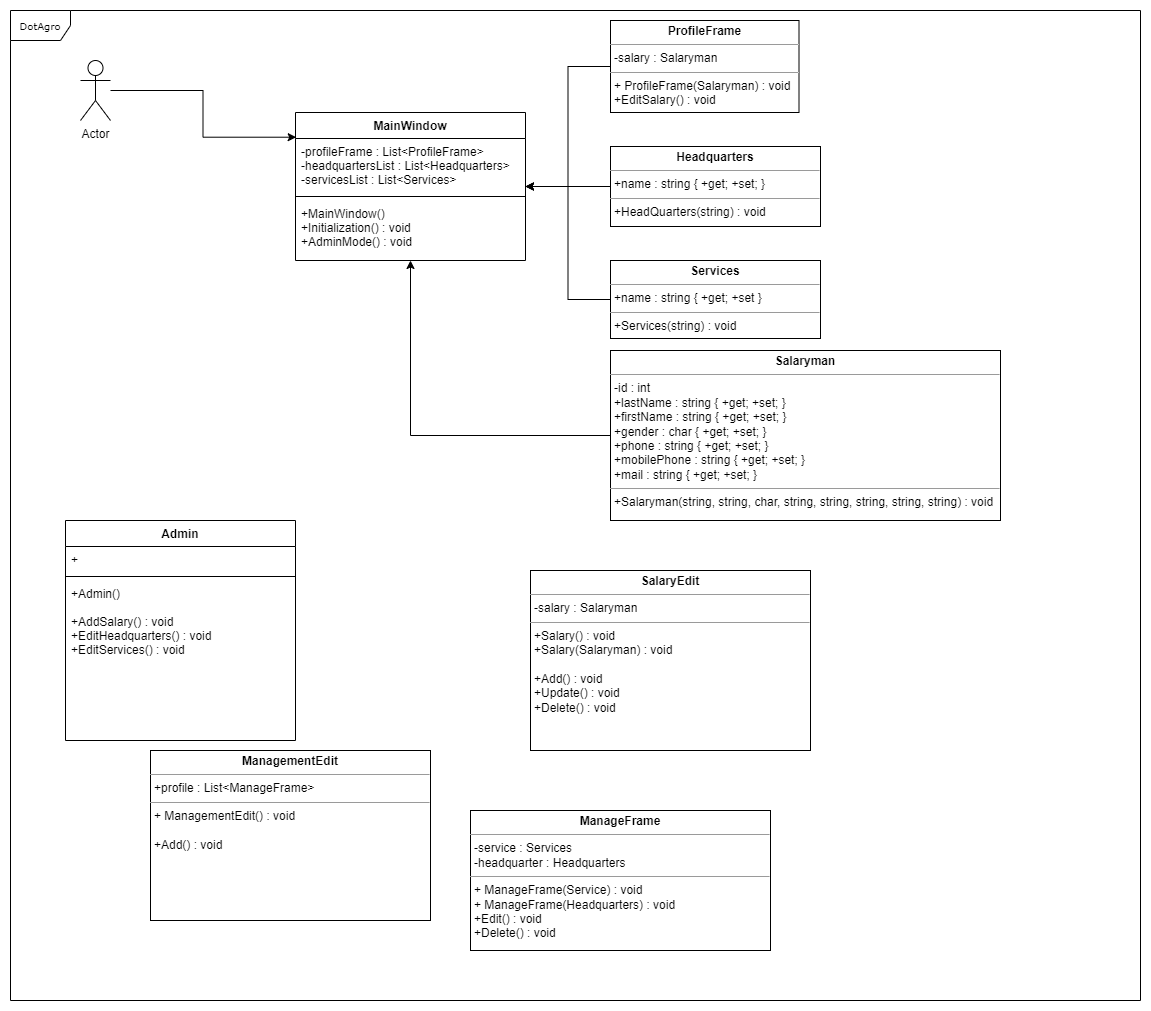

The diagram above was exported from draw.io. Its source (the exported page's mxGraphModel, read from the mxfile embedded in the PNG):
<mxGraphModel dx="862" dy="1653" grid="1" gridSize="10" guides="1" tooltips="1" connect="1" arrows="1" fold="1" page="1" pageScale="1" pageWidth="850" pageHeight="1100" background="none" math="0" shadow="0">
  <root>
    <mxCell id="0" />
    <mxCell id="1" parent="0" />
    <mxCell id="17acba5748e5396b-1" value="DotAgro" style="shape=umlFrame;whiteSpace=wrap;html=1;rounded=0;shadow=0;comic=0;labelBackgroundColor=none;strokeWidth=1;fontFamily=Verdana;fontSize=10;align=center;" parent="1" vertex="1">
      <mxGeometry x="140" y="-10" width="1130" height="990" as="geometry" />
    </mxCell>
    <mxCell id="vsExdO5VhYWbwt4eMfKv-1" value="&lt;p style=&quot;margin:0px;margin-top:4px;text-align:center;&quot;&gt;&lt;b&gt;Salaryman&lt;/b&gt;&lt;/p&gt;&lt;hr size=&quot;1&quot;&gt;&lt;p style=&quot;margin:0px;margin-left:4px;&quot;&gt;-id : int&lt;/p&gt;&lt;p style=&quot;margin:0px;margin-left:4px;&quot;&gt;+lastName : string { +get; +set; }&amp;nbsp;&lt;/p&gt;&lt;p style=&quot;margin:0px;margin-left:4px;&quot;&gt;+firstName : string { +get; +set; }&lt;/p&gt;&lt;p style=&quot;margin:0px;margin-left:4px;&quot;&gt;+gender : char { +get; +set; }&lt;/p&gt;&lt;p style=&quot;margin:0px;margin-left:4px;&quot;&gt;+phone : string { +get; +set; }&lt;/p&gt;&lt;p style=&quot;margin:0px;margin-left:4px;&quot;&gt;+mobilePhone : string { +get; +set; }&lt;/p&gt;&lt;p style=&quot;margin:0px;margin-left:4px;&quot;&gt;+mail : string { +get; +set; }&lt;/p&gt;&lt;hr size=&quot;1&quot;&gt;&lt;p style=&quot;margin:0px;margin-left:4px;&quot;&gt;+Salaryman(string, string, char, string, string, string, string, string) : void&lt;/p&gt;" style="verticalAlign=top;align=left;overflow=fill;fontSize=12;fontFamily=Helvetica;html=1;rounded=0;shadow=0;comic=0;labelBackgroundColor=none;strokeWidth=1" parent="1" vertex="1">
      <mxGeometry x="740" y="330" width="390" height="170" as="geometry" />
    </mxCell>
    <mxCell id="vsExdO5VhYWbwt4eMfKv-2" value="&lt;p style=&quot;margin:0px;margin-top:4px;text-align:center;&quot;&gt;&lt;b&gt;Headquarters&lt;/b&gt;&lt;/p&gt;&lt;hr size=&quot;1&quot;&gt;&lt;p style=&quot;margin:0px;margin-left:4px;&quot;&gt;+name : string { +get; +set; }&lt;br&gt;&lt;/p&gt;&lt;hr size=&quot;1&quot;&gt;&lt;p style=&quot;margin:0px;margin-left:4px;&quot;&gt;+HeadQuarters(string) : void&lt;br&gt;&lt;/p&gt;" style="verticalAlign=top;align=left;overflow=fill;fontSize=12;fontFamily=Helvetica;html=1;rounded=0;shadow=0;comic=0;labelBackgroundColor=none;strokeWidth=1" parent="1" vertex="1">
      <mxGeometry x="740" y="126" width="210" height="80" as="geometry" />
    </mxCell>
    <mxCell id="vsExdO5VhYWbwt4eMfKv-3" value="&lt;p style=&quot;margin:0px;margin-top:4px;text-align:center;&quot;&gt;&lt;b&gt;Services&lt;/b&gt;&lt;/p&gt;&lt;hr size=&quot;1&quot;&gt;&lt;p style=&quot;margin:0px;margin-left:4px;&quot;&gt;+name : string { +get; +set }&lt;/p&gt;&lt;hr size=&quot;1&quot;&gt;&lt;p style=&quot;margin:0px;margin-left:4px;&quot;&gt;+Services(string) : void&lt;br&gt;&lt;/p&gt;" style="verticalAlign=top;align=left;overflow=fill;fontSize=12;fontFamily=Helvetica;html=1;rounded=0;shadow=0;comic=0;labelBackgroundColor=none;strokeWidth=1" parent="1" vertex="1">
      <mxGeometry x="740" y="240" width="210" height="78" as="geometry" />
    </mxCell>
    <mxCell id="ovSG4tmfADcbAdZX4mHl-6" style="edgeStyle=orthogonalEdgeStyle;rounded=0;orthogonalLoop=1;jettySize=auto;html=1;entryX=0.003;entryY=0.167;entryDx=0;entryDy=0;entryPerimeter=0;" parent="1" source="ovSG4tmfADcbAdZX4mHl-1" target="ovSG4tmfADcbAdZX4mHl-2" edge="1">
      <mxGeometry relative="1" as="geometry" />
    </mxCell>
    <mxCell id="ovSG4tmfADcbAdZX4mHl-1" value="Actor" style="shape=umlActor;verticalLabelPosition=bottom;verticalAlign=top;html=1;" parent="1" vertex="1">
      <mxGeometry x="210" y="40" width="30" height="60" as="geometry" />
    </mxCell>
    <mxCell id="ovSG4tmfADcbAdZX4mHl-2" value="MainWindow" style="swimlane;fontStyle=1;align=center;verticalAlign=top;childLayout=stackLayout;horizontal=1;startSize=26;horizontalStack=0;resizeParent=1;resizeParentMax=0;resizeLast=0;collapsible=1;marginBottom=0;" parent="1" vertex="1">
      <mxGeometry x="425" y="92" width="230" height="148" as="geometry" />
    </mxCell>
    <mxCell id="ovSG4tmfADcbAdZX4mHl-3" value="-profileFrame : List&lt;ProfileFrame&gt;&#10;-headquartersList : List&lt;Headquarters&gt;&#10;-servicesList : List&lt;Services&gt;" style="text;strokeColor=none;fillColor=none;align=left;verticalAlign=top;spacingLeft=4;spacingRight=4;overflow=hidden;rotatable=0;points=[[0,0.5],[1,0.5]];portConstraint=eastwest;" parent="ovSG4tmfADcbAdZX4mHl-2" vertex="1">
      <mxGeometry y="26" width="230" height="54" as="geometry" />
    </mxCell>
    <mxCell id="ovSG4tmfADcbAdZX4mHl-4" value="" style="line;strokeWidth=1;fillColor=none;align=left;verticalAlign=middle;spacingTop=-1;spacingLeft=3;spacingRight=3;rotatable=0;labelPosition=right;points=[];portConstraint=eastwest;strokeColor=inherit;" parent="ovSG4tmfADcbAdZX4mHl-2" vertex="1">
      <mxGeometry y="80" width="230" height="8" as="geometry" />
    </mxCell>
    <mxCell id="ovSG4tmfADcbAdZX4mHl-5" value="+MainWindow()&#10;+Initialization() : void&#10;+AdminMode() : void" style="text;strokeColor=none;fillColor=none;align=left;verticalAlign=top;spacingLeft=4;spacingRight=4;overflow=hidden;rotatable=0;points=[[0,0.5],[1,0.5]];portConstraint=eastwest;" parent="ovSG4tmfADcbAdZX4mHl-2" vertex="1">
      <mxGeometry y="88" width="230" height="60" as="geometry" />
    </mxCell>
    <mxCell id="ovSG4tmfADcbAdZX4mHl-8" value="Admin" style="swimlane;fontStyle=1;align=center;verticalAlign=top;childLayout=stackLayout;horizontal=1;startSize=26;horizontalStack=0;resizeParent=1;resizeParentMax=0;resizeLast=0;collapsible=1;marginBottom=0;" parent="1" vertex="1">
      <mxGeometry x="195" y="500" width="230" height="220" as="geometry" />
    </mxCell>
    <mxCell id="ovSG4tmfADcbAdZX4mHl-9" value="+" style="text;strokeColor=none;fillColor=none;align=left;verticalAlign=top;spacingLeft=4;spacingRight=4;overflow=hidden;rotatable=0;points=[[0,0.5],[1,0.5]];portConstraint=eastwest;" parent="ovSG4tmfADcbAdZX4mHl-8" vertex="1">
      <mxGeometry y="26" width="230" height="26" as="geometry" />
    </mxCell>
    <mxCell id="ovSG4tmfADcbAdZX4mHl-10" value="" style="line;strokeWidth=1;fillColor=none;align=left;verticalAlign=middle;spacingTop=-1;spacingLeft=3;spacingRight=3;rotatable=0;labelPosition=right;points=[];portConstraint=eastwest;strokeColor=inherit;" parent="ovSG4tmfADcbAdZX4mHl-8" vertex="1">
      <mxGeometry y="52" width="230" height="8" as="geometry" />
    </mxCell>
    <mxCell id="ovSG4tmfADcbAdZX4mHl-11" value="+Admin()&#10;&#10;+AddSalary() : void&#10;+EditHeadquarters() : void&#10;+EditServices() : void" style="text;strokeColor=none;fillColor=none;align=left;verticalAlign=top;spacingLeft=4;spacingRight=4;overflow=hidden;rotatable=0;points=[[0,0.5],[1,0.5]];portConstraint=eastwest;" parent="ovSG4tmfADcbAdZX4mHl-8" vertex="1">
      <mxGeometry y="60" width="230" height="160" as="geometry" />
    </mxCell>
    <mxCell id="ovSG4tmfADcbAdZX4mHl-19" value="&lt;p style=&quot;margin:0px;margin-top:4px;text-align:center;&quot;&gt;&lt;b&gt;SalaryEdit&lt;/b&gt;&lt;/p&gt;&lt;hr size=&quot;1&quot;&gt;&lt;p style=&quot;margin:0px;margin-left:4px;&quot;&gt;-salary : Salaryman&lt;br&gt;&lt;/p&gt;&lt;hr size=&quot;1&quot;&gt;&lt;p style=&quot;margin:0px;margin-left:4px;&quot;&gt;+Salary() : void&lt;/p&gt;&lt;p style=&quot;margin:0px;margin-left:4px;&quot;&gt;+Salary(Salaryman) : void&lt;/p&gt;&lt;p style=&quot;margin:0px;margin-left:4px;&quot;&gt;&lt;br&gt;&lt;/p&gt;&lt;p style=&quot;margin:0px;margin-left:4px;&quot;&gt;+Add() : void&lt;/p&gt;&lt;p style=&quot;margin:0px;margin-left:4px;&quot;&gt;+Update() : void&lt;/p&gt;&lt;p style=&quot;margin:0px;margin-left:4px;&quot;&gt;+Delete() : void&lt;/p&gt;" style="verticalAlign=top;align=left;overflow=fill;fontSize=12;fontFamily=Helvetica;html=1;" parent="1" vertex="1">
      <mxGeometry x="660" y="550" width="280" height="180" as="geometry" />
    </mxCell>
    <mxCell id="ovSG4tmfADcbAdZX4mHl-20" value="&lt;p style=&quot;margin:0px;margin-top:4px;text-align:center;&quot;&gt;&lt;b&gt;ProfileFrame&lt;/b&gt;&lt;/p&gt;&lt;hr size=&quot;1&quot;&gt;&lt;p style=&quot;margin: 0px 0px 0px 4px;&quot;&gt;-salary : Salaryman&lt;br&gt;&lt;/p&gt;&lt;hr size=&quot;1&quot;&gt;&lt;p style=&quot;margin:0px;margin-left:4px;&quot;&gt;+ ProfileFrame(Salaryman) : void&lt;/p&gt;&lt;p style=&quot;margin:0px;margin-left:4px;&quot;&gt;+EditSalary() : void&lt;/p&gt;" style="verticalAlign=top;align=left;overflow=fill;fontSize=12;fontFamily=Helvetica;html=1;" parent="1" vertex="1">
      <mxGeometry x="740" width="188.5" height="92" as="geometry" />
    </mxCell>
    <mxCell id="ovSG4tmfADcbAdZX4mHl-41" value="&lt;p style=&quot;margin:0px;margin-top:4px;text-align:center;&quot;&gt;&lt;b&gt;ManagementEdit&lt;/b&gt;&lt;/p&gt;&lt;hr size=&quot;1&quot;&gt;&lt;p style=&quot;margin:0px;margin-left:4px;&quot;&gt;+profile : List&amp;lt;ManageFrame&amp;gt;&lt;/p&gt;&lt;hr size=&quot;1&quot;&gt;&lt;p style=&quot;margin:0px;margin-left:4px;&quot;&gt;+ ManagementEdit() : void&lt;/p&gt;&lt;p style=&quot;margin:0px;margin-left:4px;&quot;&gt;&lt;br&gt;&lt;/p&gt;&lt;p style=&quot;margin:0px;margin-left:4px;&quot;&gt;+Add() : void&lt;/p&gt;" style="verticalAlign=top;align=left;overflow=fill;fontSize=12;fontFamily=Helvetica;html=1;" parent="1" vertex="1">
      <mxGeometry x="280" y="730" width="280" height="170" as="geometry" />
    </mxCell>
    <mxCell id="ovSG4tmfADcbAdZX4mHl-42" value="&lt;p style=&quot;margin:0px;margin-top:4px;text-align:center;&quot;&gt;&lt;b&gt;&lt;span style=&quot;text-align: left;&quot;&gt;ManageFrame&lt;/span&gt;&lt;br&gt;&lt;/b&gt;&lt;/p&gt;&lt;hr size=&quot;1&quot;&gt;&lt;p style=&quot;margin: 0px 0px 0px 4px;&quot;&gt;-service : Services&lt;br&gt;&lt;/p&gt;&lt;p style=&quot;margin: 0px 0px 0px 4px;&quot;&gt;-headquarter : Headquarters&lt;/p&gt;&lt;hr size=&quot;1&quot;&gt;&lt;p style=&quot;margin:0px;margin-left:4px;&quot;&gt;+ ManageFrame(Service) : void&lt;/p&gt;&lt;p style=&quot;margin:0px;margin-left:4px;&quot;&gt;+ ManageFrame(Headquarters) : void&lt;br&gt;&lt;/p&gt;&lt;p style=&quot;margin:0px;margin-left:4px;&quot;&gt;+Edit() : void&lt;/p&gt;&lt;p style=&quot;margin:0px;margin-left:4px;&quot;&gt;+Delete() : void&lt;/p&gt;" style="verticalAlign=top;align=left;overflow=fill;fontSize=12;fontFamily=Helvetica;html=1;" parent="1" vertex="1">
      <mxGeometry x="600" y="790" width="300" height="140" as="geometry" />
    </mxCell>
    <mxCell id="8hik7eK4LgkvXURFAf0Y-1" value="" style="endArrow=classic;html=1;rounded=0;edgeStyle=orthogonalEdgeStyle;" edge="1" parent="1" source="vsExdO5VhYWbwt4eMfKv-1" target="ovSG4tmfADcbAdZX4mHl-2">
      <mxGeometry width="50" height="50" relative="1" as="geometry">
        <mxPoint x="600" y="290" as="sourcePoint" />
        <mxPoint x="650" y="240" as="targetPoint" />
      </mxGeometry>
    </mxCell>
    <mxCell id="8hik7eK4LgkvXURFAf0Y-2" value="" style="endArrow=classic;html=1;rounded=0;edgeStyle=orthogonalEdgeStyle;" edge="1" parent="1" source="vsExdO5VhYWbwt4eMfKv-2" target="ovSG4tmfADcbAdZX4mHl-2">
      <mxGeometry width="50" height="50" relative="1" as="geometry">
        <mxPoint x="580" y="370" as="sourcePoint" />
        <mxPoint x="630" y="320" as="targetPoint" />
      </mxGeometry>
    </mxCell>
    <mxCell id="8hik7eK4LgkvXURFAf0Y-3" value="" style="endArrow=classic;html=1;rounded=0;edgeStyle=orthogonalEdgeStyle;" edge="1" parent="1" source="vsExdO5VhYWbwt4eMfKv-3" target="ovSG4tmfADcbAdZX4mHl-2">
      <mxGeometry width="50" height="50" relative="1" as="geometry">
        <mxPoint x="580" y="370" as="sourcePoint" />
        <mxPoint x="630" y="320" as="targetPoint" />
      </mxGeometry>
    </mxCell>
    <mxCell id="8hik7eK4LgkvXURFAf0Y-4" value="" style="endArrow=classic;html=1;rounded=0;edgeStyle=orthogonalEdgeStyle;" edge="1" parent="1" source="ovSG4tmfADcbAdZX4mHl-20" target="ovSG4tmfADcbAdZX4mHl-2">
      <mxGeometry width="50" height="50" relative="1" as="geometry">
        <mxPoint x="580" y="300" as="sourcePoint" />
        <mxPoint x="630" y="250" as="targetPoint" />
      </mxGeometry>
    </mxCell>
  </root>
</mxGraphModel>